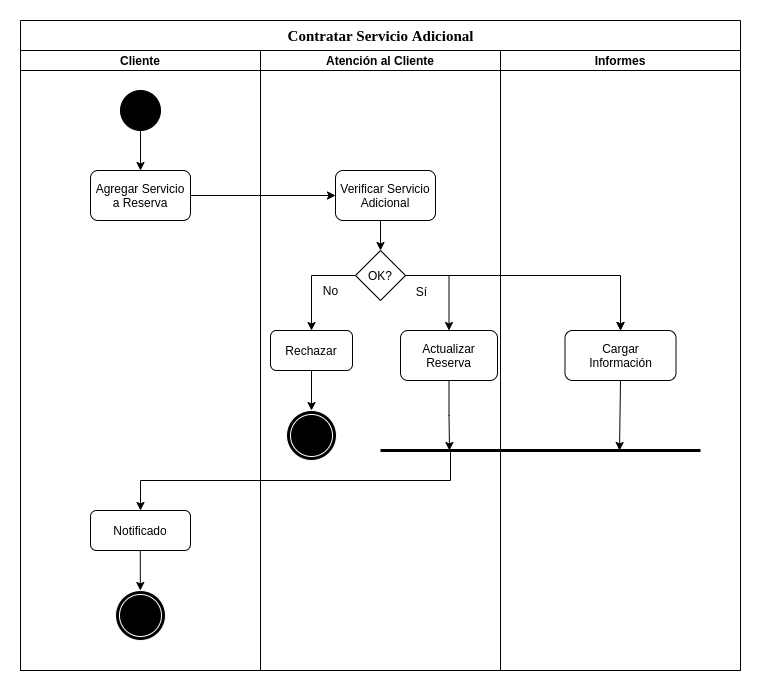

The diagram above was exported from draw.io. Its source (the exported page's mxGraphModel, read from the mxfile embedded in the PNG):
<mxGraphModel dx="1834" dy="862" grid="1" gridSize="10" guides="1" tooltips="1" connect="1" arrows="1" fold="1" page="0" pageScale="1" pageWidth="1100" pageHeight="850" background="none" math="0" shadow="0">
  <root>
    <mxCell id="0" />
    <mxCell id="1" parent="0" />
    <mxCell id="2" value="&lt;font style=&quot;font-size: 15px&quot;&gt;Contratar Servicio Adicional&lt;/font&gt;" style="swimlane;html=1;childLayout=stackLayout;startSize=30;rounded=0;shadow=0;labelBackgroundColor=none;strokeWidth=1;fontFamily=Verdana;fontSize=8;align=center;" vertex="1" parent="1">
      <mxGeometry x="80" y="10" width="720" height="650" as="geometry" />
    </mxCell>
    <mxCell id="3" value="Cliente" style="swimlane;startSize=20;" vertex="1" parent="2">
      <mxGeometry y="30" width="240" height="620" as="geometry" />
    </mxCell>
    <mxCell id="4" style="edgeStyle=orthogonalEdgeStyle;rounded=0;orthogonalLoop=1;jettySize=auto;html=1;exitX=0.5;exitY=1;exitDx=0;exitDy=0;exitPerimeter=0;entryX=0.5;entryY=0;entryDx=0;entryDy=0;" edge="1" parent="3" source="5" target="6">
      <mxGeometry relative="1" as="geometry" />
    </mxCell>
    <mxCell id="5" value="" style="verticalLabelPosition=bottom;verticalAlign=top;html=1;shape=mxgraph.flowchart.on-page_reference;fillColor=#000000;" vertex="1" parent="3">
      <mxGeometry x="100" y="40" width="40" height="40" as="geometry" />
    </mxCell>
    <mxCell id="6" value="Agregar Servicio&lt;br&gt;a Reserva" style="rounded=1;whiteSpace=wrap;html=1;fillColor=#FFFFFF;" vertex="1" parent="3">
      <mxGeometry x="70" y="120" width="100" height="50" as="geometry" />
    </mxCell>
    <mxCell id="7" value="" style="ellipse;shape=doubleEllipse;whiteSpace=wrap;html=1;aspect=fixed;fillColor=#000000;strokeColor=#FFFFFF;" vertex="1" parent="3">
      <mxGeometry x="95" y="540" width="50" height="50" as="geometry" />
    </mxCell>
    <mxCell id="8" value="Notificado" style="rounded=1;whiteSpace=wrap;html=1;fillColor=#FFFFFF;" vertex="1" parent="3">
      <mxGeometry x="70" y="460" width="100" height="40" as="geometry" />
    </mxCell>
    <mxCell id="9" style="edgeStyle=orthogonalEdgeStyle;rounded=0;orthogonalLoop=1;jettySize=auto;html=1;exitX=0.5;exitY=1;exitDx=0;exitDy=0;exitPerimeter=0;entryX=0.5;entryY=0;entryDx=0;entryDy=0;" edge="1" parent="3">
      <mxGeometry relative="1" as="geometry">
        <mxPoint x="119.8" y="500" as="sourcePoint" />
        <mxPoint x="119.8" y="540" as="targetPoint" />
      </mxGeometry>
    </mxCell>
    <mxCell id="10" style="edgeStyle=orthogonalEdgeStyle;rounded=0;orthogonalLoop=1;jettySize=auto;html=1;exitX=1;exitY=0.5;exitDx=0;exitDy=0;entryX=0;entryY=0.5;entryDx=0;entryDy=0;" edge="1" parent="2" source="6" target="18">
      <mxGeometry relative="1" as="geometry" />
    </mxCell>
    <mxCell id="11" style="edgeStyle=orthogonalEdgeStyle;rounded=0;orthogonalLoop=1;jettySize=auto;html=1;entryX=0.5;entryY=0;entryDx=0;entryDy=0;" edge="1" parent="2" target="26">
      <mxGeometry relative="1" as="geometry">
        <mxPoint x="600" y="300" as="sourcePoint" />
      </mxGeometry>
    </mxCell>
    <mxCell id="12" value="Atención al Cliente" style="swimlane;startSize=20;" vertex="1" parent="2">
      <mxGeometry x="240" y="30" width="240" height="620" as="geometry" />
    </mxCell>
    <mxCell id="13" style="edgeStyle=orthogonalEdgeStyle;rounded=0;orthogonalLoop=1;jettySize=auto;html=1;exitX=0.5;exitY=1;exitDx=0;exitDy=0;entryX=0.5;entryY=0;entryDx=0;entryDy=0;" edge="1" parent="12" source="18" target="17">
      <mxGeometry relative="1" as="geometry" />
    </mxCell>
    <mxCell id="14" value="Rechazar" style="rounded=1;whiteSpace=wrap;html=1;fillColor=#FFFFFF;" vertex="1" parent="12">
      <mxGeometry x="10" y="280" width="82" height="40" as="geometry" />
    </mxCell>
    <mxCell id="15" value="No" style="text;html=1;align=center;verticalAlign=middle;resizable=0;points=[];autosize=1;" vertex="1" parent="12">
      <mxGeometry x="55" y="230" width="30" height="20" as="geometry" />
    </mxCell>
    <mxCell id="16" value="" style="ellipse;shape=doubleEllipse;whiteSpace=wrap;html=1;aspect=fixed;fillColor=#000000;strokeColor=#FFFFFF;" vertex="1" parent="12">
      <mxGeometry x="26" y="360" width="50" height="50" as="geometry" />
    </mxCell>
    <mxCell id="17" value="OK?" style="rhombus;whiteSpace=wrap;html=1;fillColor=#FFFFFF;" vertex="1" parent="12">
      <mxGeometry x="95" y="200" width="50" height="50" as="geometry" />
    </mxCell>
    <mxCell id="18" value="Verificar Servicio Adicional" style="rounded=1;whiteSpace=wrap;html=1;fillColor=#FFFFFF;" vertex="1" parent="12">
      <mxGeometry x="75" y="120" width="100" height="50" as="geometry" />
    </mxCell>
    <mxCell id="19" value="Actualizar Reserva" style="rounded=1;whiteSpace=wrap;html=1;fillColor=#FFFFFF;" vertex="1" parent="12">
      <mxGeometry x="140" y="280" width="97" height="50" as="geometry" />
    </mxCell>
    <mxCell id="20" style="edgeStyle=orthogonalEdgeStyle;rounded=0;orthogonalLoop=1;jettySize=auto;html=1;exitX=1;exitY=0.5;exitDx=0;exitDy=0;entryX=0.5;entryY=0;entryDx=0;entryDy=0;" edge="1" parent="12" source="17" target="19">
      <mxGeometry relative="1" as="geometry">
        <mxPoint x="190" y="270" as="targetPoint" />
      </mxGeometry>
    </mxCell>
    <mxCell id="21" value="Sí" style="edgeLabel;html=1;align=center;verticalAlign=middle;resizable=0;points=[];fontSize=12;" vertex="1" connectable="0" parent="20">
      <mxGeometry x="0.2866" y="1" relative="1" as="geometry">
        <mxPoint x="-29.5" y="-4.5" as="offset" />
      </mxGeometry>
    </mxCell>
    <mxCell id="22" style="edgeStyle=orthogonalEdgeStyle;rounded=0;orthogonalLoop=1;jettySize=auto;html=1;exitX=0;exitY=0.5;exitDx=0;exitDy=0;entryX=0.5;entryY=0;entryDx=0;entryDy=0;" edge="1" parent="12" source="17" target="14">
      <mxGeometry relative="1" as="geometry">
        <mxPoint y="260" as="targetPoint" />
      </mxGeometry>
    </mxCell>
    <mxCell id="23" value="" style="endArrow=classic;html=1;strokeColor=#000000;strokeWidth=1;exitX=0.5;exitY=1;exitDx=0;exitDy=0;entryX=0.5;entryY=0;entryDx=0;entryDy=0;" edge="1" parent="12" source="14" target="16">
      <mxGeometry width="50" height="50" relative="1" as="geometry">
        <mxPoint x="220" y="490" as="sourcePoint" />
        <mxPoint x="270" y="440" as="targetPoint" />
      </mxGeometry>
    </mxCell>
    <mxCell id="24" style="edgeStyle=orthogonalEdgeStyle;rounded=0;orthogonalLoop=1;jettySize=auto;html=1;" edge="1" parent="12">
      <mxGeometry relative="1" as="geometry">
        <mxPoint x="-120" y="460" as="targetPoint" />
        <mxPoint x="270" y="400" as="sourcePoint" />
        <Array as="points">
          <mxPoint x="190" y="400" />
          <mxPoint x="190" y="430" />
          <mxPoint x="-120" y="430" />
        </Array>
      </mxGeometry>
    </mxCell>
    <mxCell id="25" value="Informes" style="swimlane;startSize=20;" vertex="1" parent="2">
      <mxGeometry x="480" y="30" width="240" height="620" as="geometry" />
    </mxCell>
    <mxCell id="26" value="Cargar&lt;br&gt;Información" style="rounded=1;whiteSpace=wrap;html=1;fillColor=#FFFFFF;" vertex="1" parent="25">
      <mxGeometry x="64.5" y="280" width="111" height="50" as="geometry" />
    </mxCell>
    <mxCell id="27" value="" style="endArrow=classic;html=1;strokeColor=#000000;strokeWidth=1;exitX=0.5;exitY=1;exitDx=0;exitDy=0;" edge="1" parent="25" source="26">
      <mxGeometry width="50" height="50" relative="1" as="geometry">
        <mxPoint x="119" y="380" as="sourcePoint" />
        <mxPoint x="119" y="400" as="targetPoint" />
      </mxGeometry>
    </mxCell>
    <mxCell id="28" value="" style="endArrow=none;html=1;strokeColor=#000000;strokeWidth=3;" edge="1" parent="25">
      <mxGeometry width="50" height="50" relative="1" as="geometry">
        <mxPoint x="-120" y="400" as="sourcePoint" />
        <mxPoint x="200" y="400" as="targetPoint" />
        <Array as="points">
          <mxPoint x="100" y="400" />
        </Array>
      </mxGeometry>
    </mxCell>
    <mxCell id="29" style="edgeStyle=orthogonalEdgeStyle;rounded=0;orthogonalLoop=1;jettySize=auto;html=1;entryX=0.5;entryY=0;entryDx=0;entryDy=0;fontSize=12;" edge="1" parent="2" source="17" target="26">
      <mxGeometry relative="1" as="geometry" />
    </mxCell>
    <mxCell id="30" style="edgeStyle=orthogonalEdgeStyle;rounded=0;orthogonalLoop=1;jettySize=auto;html=1;exitX=0.5;exitY=1;exitDx=0;exitDy=0;fontSize=12;" edge="1" source="19" parent="1">
      <mxGeometry relative="1" as="geometry">
        <mxPoint x="509" y="440" as="targetPoint" />
      </mxGeometry>
    </mxCell>
  </root>
</mxGraphModel>